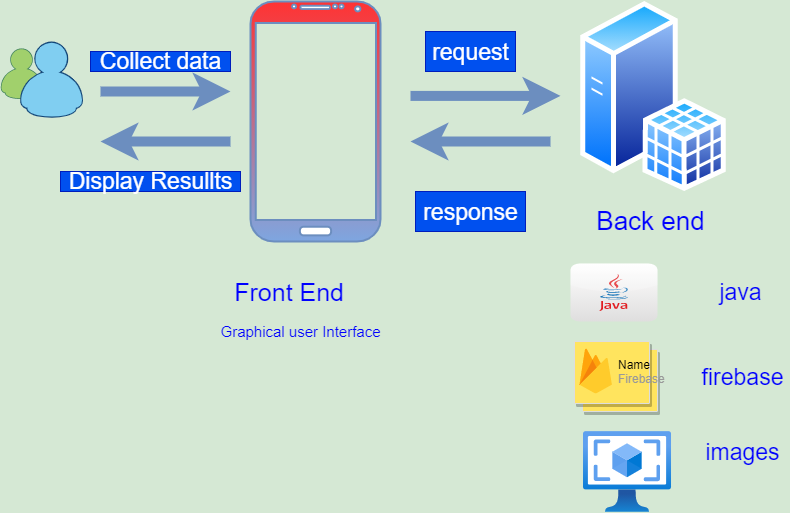

The diagram above was exported from draw.io. Its source (the exported page's mxGraphModel, read from the mxfile embedded in the PNG):
<mxGraphModel dx="1271" dy="502" grid="0" gridSize="10" guides="1" tooltips="1" connect="1" arrows="1" fold="1" page="1" pageScale="1" pageWidth="850" pageHeight="1100" background="#D5E8D4" math="0" shadow="0">
  <root>
    <mxCell id="0" />
    <mxCell id="1" parent="0" />
    <mxCell id="fA6SzA8rNFO9cyTwuyJs-1" value="" style="verticalLabelPosition=bottom;verticalAlign=top;html=1;shadow=0;dashed=0;strokeWidth=2;shape=mxgraph.android.phone2;strokeColor=#6c8ebf;gradientColor=#7ea6e0;fillColor=#FF3333;" parent="1" vertex="1">
      <mxGeometry x="320" y="180" width="130" height="240" as="geometry" />
    </mxCell>
    <mxCell id="fA6SzA8rNFO9cyTwuyJs-2" value="" style="dashed=0;outlineConnect=0;html=1;align=center;labelPosition=center;verticalLabelPosition=bottom;verticalAlign=top;shape=mxgraph.weblogos.messenger;strokeColor=#FF6392;fontColor=#5AA9E6;fillColor=#FF3399;" parent="1" vertex="1">
      <mxGeometry x="70" y="220" width="82.60000000000001" height="76.80000000000001" as="geometry" />
    </mxCell>
    <mxCell id="fA6SzA8rNFO9cyTwuyJs-3" value="" style="aspect=fixed;perimeter=ellipsePerimeter;html=1;align=center;shadow=0;dashed=0;spacingTop=3;image;image=img/lib/active_directory/sql_server.svg;fillColor=#FFE45E;strokeColor=#FF6392;fontColor=#5AA9E6;" parent="1" vertex="1">
      <mxGeometry x="650" y="180" width="146.3" height="190" as="geometry" />
    </mxCell>
    <mxCell id="fA6SzA8rNFO9cyTwuyJs-6" value="" style="endArrow=classic;html=1;strokeColor=#6c8ebf;fontColor=#5AA9E6;fillColor=#dae8fc;strokeWidth=10;" parent="1" edge="1">
      <mxGeometry width="50" height="50" relative="1" as="geometry">
        <mxPoint x="480" y="274.41" as="sourcePoint" />
        <mxPoint x="630" y="274.41" as="targetPoint" />
      </mxGeometry>
    </mxCell>
    <mxCell id="fA6SzA8rNFO9cyTwuyJs-7" value="" style="endArrow=classic;html=1;strokeColor=#6c8ebf;fontColor=#5AA9E6;fillColor=#dae8fc;strokeWidth=10;" parent="1" edge="1">
      <mxGeometry width="50" height="50" relative="1" as="geometry">
        <mxPoint x="620" y="320" as="sourcePoint" />
        <mxPoint x="480" y="320" as="targetPoint" />
      </mxGeometry>
    </mxCell>
    <mxCell id="fA6SzA8rNFO9cyTwuyJs-14" value="" style="dashed=0;outlineConnect=0;html=1;align=center;labelPosition=center;verticalLabelPosition=bottom;verticalAlign=top;shape=mxgraph.webicons.java;gradientColor=#DFDEDE;rounded=0;sketch=0;fontSize=26;fontColor=#0000FF;strokeColor=#FF6392;" parent="1" vertex="1">
      <mxGeometry x="640" y="442" width="87" height="58" as="geometry" />
    </mxCell>
    <mxCell id="fA6SzA8rNFO9cyTwuyJs-15" value="Back end" style="text;html=1;align=center;verticalAlign=middle;resizable=0;points=[];autosize=1;strokeColor=none;fontSize=26;fontColor=#0000FF;" parent="1" vertex="1">
      <mxGeometry x="660" y="380" width="120" height="40" as="geometry" />
    </mxCell>
    <mxCell id="fA6SzA8rNFO9cyTwuyJs-23" value="" style="shape=mxgraph.gcp2.doubleRect;strokeColor=#dddddd;shadow=1;strokeWidth=1;rounded=0;sketch=0;fontSize=26;fontColor=#0000FF;fillColor=#FFE45E;" parent="1" vertex="1">
      <mxGeometry x="644" y="520" width="83" height="70" as="geometry" />
    </mxCell>
    <mxCell id="fA6SzA8rNFO9cyTwuyJs-24" value="&lt;font color=&quot;#000000&quot;&gt;Name&lt;/font&gt;&lt;br&gt;Firebase" style="dashed=0;connectable=0;html=1;fillColor=#5184F3;strokeColor=none;shape=mxgraph.gcp2.firebase;part=1;labelPosition=right;verticalLabelPosition=middle;align=left;verticalAlign=middle;spacingLeft=5;fontColor=#999999;fontSize=12;" parent="fA6SzA8rNFO9cyTwuyJs-23" vertex="1">
      <mxGeometry width="32.4" height="45" relative="1" as="geometry">
        <mxPoint x="5" y="7" as="offset" />
      </mxGeometry>
    </mxCell>
    <mxCell id="fA6SzA8rNFO9cyTwuyJs-25" value="&lt;font style=&quot;font-size: 23px&quot;&gt;request&lt;/font&gt;" style="text;html=1;align=center;verticalAlign=middle;resizable=0;points=[];autosize=1;strokeColor=#001DBC;fontSize=26;fontColor=#ffffff;fillColor=#0050ef;" parent="1" vertex="1">
      <mxGeometry x="495" y="210" width="90" height="40" as="geometry" />
    </mxCell>
    <mxCell id="fA6SzA8rNFO9cyTwuyJs-26" value="&lt;font style=&quot;font-size: 23px&quot;&gt;response&lt;/font&gt;" style="text;html=1;align=center;verticalAlign=middle;resizable=0;points=[];autosize=1;strokeColor=#001DBC;fontSize=26;fontColor=#ffffff;fillColor=#0050ef;" parent="1" vertex="1">
      <mxGeometry x="485" y="370" width="110" height="40" as="geometry" />
    </mxCell>
    <mxCell id="fA6SzA8rNFO9cyTwuyJs-28" value="" style="aspect=fixed;html=1;points=[];align=center;image;fontSize=12;image=img/lib/azure2/compute/OS_Images_Classic.svg;rounded=0;sketch=0;fontColor=#0000FF;strokeColor=#FF6392;fillColor=#66FFFF;" parent="1" vertex="1">
      <mxGeometry x="653" y="610" width="87.51" height="81.17" as="geometry" />
    </mxCell>
    <mxCell id="fA6SzA8rNFO9cyTwuyJs-29" value="&lt;font style=&quot;font-size: 23px&quot;&gt;java&lt;/font&gt;" style="text;html=1;align=center;verticalAlign=middle;resizable=0;points=[];autosize=1;strokeColor=none;fontSize=26;fontColor=#0000FF;" parent="1" vertex="1">
      <mxGeometry x="784" y="452" width="52" height="36" as="geometry" />
    </mxCell>
    <mxCell id="fA6SzA8rNFO9cyTwuyJs-30" value="&lt;font style=&quot;font-size: 23px&quot;&gt;firebase&lt;/font&gt;" style="text;html=1;align=center;verticalAlign=middle;resizable=0;points=[];autosize=1;strokeColor=none;fontSize=26;fontColor=#0000FF;" parent="1" vertex="1">
      <mxGeometry x="766" y="537" width="92" height="36" as="geometry" />
    </mxCell>
    <mxCell id="fA6SzA8rNFO9cyTwuyJs-31" value="&lt;font style=&quot;font-size: 23px&quot;&gt;images&lt;/font&gt;" style="text;html=1;align=center;verticalAlign=middle;resizable=0;points=[];autosize=1;strokeColor=none;fontSize=26;fontColor=#0000FF;" parent="1" vertex="1">
      <mxGeometry x="770" y="612" width="84" height="36" as="geometry" />
    </mxCell>
    <mxCell id="PLxNiF2L0bAbD-eKV8j3-3" value="" style="endArrow=classic;html=1;strokeColor=#6c8ebf;fontColor=#5AA9E6;fillColor=#dae8fc;strokeWidth=10;" edge="1" parent="1">
      <mxGeometry width="50" height="50" relative="1" as="geometry">
        <mxPoint x="170" y="270" as="sourcePoint" />
        <mxPoint x="300" y="270" as="targetPoint" />
      </mxGeometry>
    </mxCell>
    <mxCell id="PLxNiF2L0bAbD-eKV8j3-4" value="" style="endArrow=classic;html=1;strokeColor=#6c8ebf;fontColor=#5AA9E6;fillColor=#dae8fc;strokeWidth=10;" edge="1" parent="1">
      <mxGeometry width="50" height="50" relative="1" as="geometry">
        <mxPoint x="300" y="320" as="sourcePoint" />
        <mxPoint x="170" y="320" as="targetPoint" />
      </mxGeometry>
    </mxCell>
    <mxCell id="PLxNiF2L0bAbD-eKV8j3-5" value="&lt;font style=&quot;font-size: 23px&quot;&gt;Collect data&lt;/font&gt;" style="text;html=1;align=center;verticalAlign=middle;resizable=0;points=[];autosize=1;strokeColor=#001DBC;fillColor=#0050ef;fontColor=#ffffff;" vertex="1" parent="1">
      <mxGeometry x="160" y="230" width="140" height="20" as="geometry" />
    </mxCell>
    <mxCell id="PLxNiF2L0bAbD-eKV8j3-6" value="&lt;font style=&quot;font-size: 23px&quot;&gt;Display Resullts&lt;/font&gt;" style="text;html=1;align=center;verticalAlign=middle;resizable=0;points=[];autosize=1;strokeColor=#001DBC;fillColor=#0050ef;fontColor=#ffffff;" vertex="1" parent="1">
      <mxGeometry x="130" y="350" width="180" height="20" as="geometry" />
    </mxCell>
    <mxCell id="PLxNiF2L0bAbD-eKV8j3-8" value="&lt;font style=&quot;font-size: 25px&quot; color=&quot;#0000ff&quot;&gt;Front End&lt;/font&gt;" style="text;html=1;align=right;verticalAlign=middle;resizable=0;points=[];autosize=1;strokeColor=none;" vertex="1" parent="1">
      <mxGeometry x="285" y="460" width="130" height="20" as="geometry" />
    </mxCell>
    <mxCell id="PLxNiF2L0bAbD-eKV8j3-10" value="&lt;font style=&quot;font-size: 15px&quot; color=&quot;#0000ff&quot;&gt;Graphical user Interface&lt;/font&gt;" style="text;html=1;align=center;verticalAlign=middle;resizable=0;points=[];autosize=1;strokeColor=none;" vertex="1" parent="1">
      <mxGeometry x="280" y="500" width="180" height="20" as="geometry" />
    </mxCell>
  </root>
</mxGraphModel>